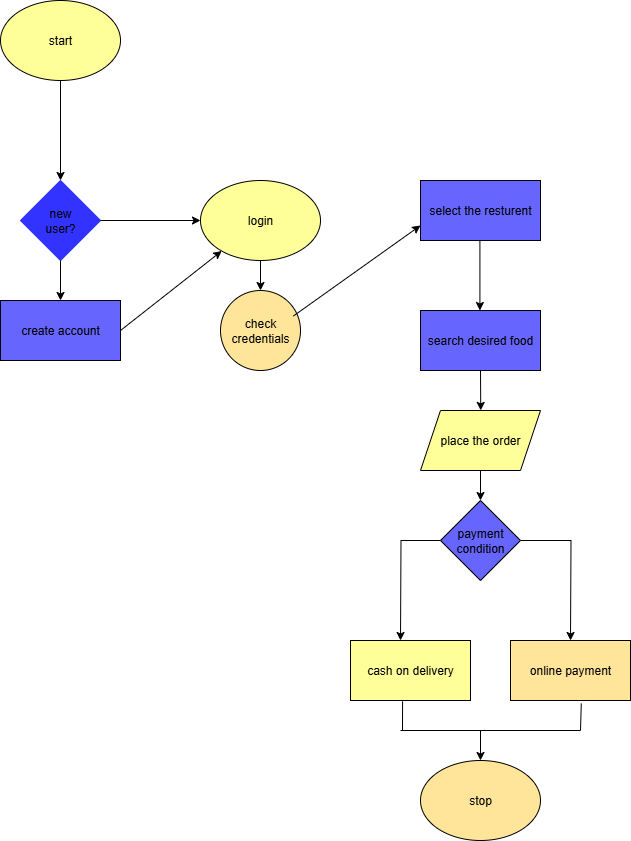

The diagram above was exported from draw.io. Its source (the exported page's mxGraphModel, read from the mxfile embedded in the PNG):
<mxGraphModel dx="748" dy="407" grid="1" gridSize="10" guides="1" tooltips="1" connect="1" arrows="1" fold="1" page="1" pageScale="1" pageWidth="850" pageHeight="1100" math="0" shadow="0">
  <root>
    <mxCell id="0" />
    <mxCell id="1" parent="0" />
    <mxCell id="h6kek_NQae5yjDBCv3KN-1" value="start" style="ellipse;whiteSpace=wrap;html=1;fillColor=#FFFF99;" vertex="1" parent="1">
      <mxGeometry x="70" y="30" width="120" height="80" as="geometry" />
    </mxCell>
    <mxCell id="h6kek_NQae5yjDBCv3KN-2" value="new&lt;div&gt;user?&lt;/div&gt;" style="rhombus;whiteSpace=wrap;html=1;strokeColor=#3333FF;fillColor=#3333FF;" vertex="1" parent="1">
      <mxGeometry x="90" y="210" width="80" height="80" as="geometry" />
    </mxCell>
    <mxCell id="h6kek_NQae5yjDBCv3KN-3" value="" style="endArrow=classic;html=1;rounded=0;exitX=1;exitY=0.5;exitDx=0;exitDy=0;" edge="1" parent="1" source="h6kek_NQae5yjDBCv3KN-2">
      <mxGeometry width="50" height="50" relative="1" as="geometry">
        <mxPoint x="310" y="240" as="sourcePoint" />
        <mxPoint x="270" y="250" as="targetPoint" />
      </mxGeometry>
    </mxCell>
    <mxCell id="h6kek_NQae5yjDBCv3KN-4" value="" style="endArrow=classic;html=1;rounded=0;exitX=0.5;exitY=1;exitDx=0;exitDy=0;entryX=0.5;entryY=0;entryDx=0;entryDy=0;" edge="1" parent="1" source="h6kek_NQae5yjDBCv3KN-2" target="h6kek_NQae5yjDBCv3KN-6">
      <mxGeometry width="50" height="50" relative="1" as="geometry">
        <mxPoint x="310" y="240" as="sourcePoint" />
        <mxPoint x="315" y="350" as="targetPoint" />
      </mxGeometry>
    </mxCell>
    <mxCell id="h6kek_NQae5yjDBCv3KN-5" value="" style="endArrow=classic;html=1;rounded=0;exitX=0.5;exitY=1;exitDx=0;exitDy=0;" edge="1" parent="1" source="h6kek_NQae5yjDBCv3KN-1" target="h6kek_NQae5yjDBCv3KN-2">
      <mxGeometry width="50" height="50" relative="1" as="geometry">
        <mxPoint x="310" y="240" as="sourcePoint" />
        <mxPoint x="360" y="190" as="targetPoint" />
      </mxGeometry>
    </mxCell>
    <mxCell id="h6kek_NQae5yjDBCv3KN-6" value="create account" style="rounded=0;whiteSpace=wrap;html=1;fillColor=#6666FF;" vertex="1" parent="1">
      <mxGeometry x="70" y="330" width="120" height="60" as="geometry" />
    </mxCell>
    <mxCell id="h6kek_NQae5yjDBCv3KN-7" value="login" style="ellipse;whiteSpace=wrap;html=1;fillColor=#FFFF99;" vertex="1" parent="1">
      <mxGeometry x="270" y="210" width="120" height="80" as="geometry" />
    </mxCell>
    <mxCell id="h6kek_NQae5yjDBCv3KN-8" value="check credentials" style="ellipse;whiteSpace=wrap;html=1;aspect=fixed;fillColor=#FFE599;" vertex="1" parent="1">
      <mxGeometry x="290" y="320" width="80" height="80" as="geometry" />
    </mxCell>
    <mxCell id="h6kek_NQae5yjDBCv3KN-9" value="" style="endArrow=classic;html=1;rounded=0;exitX=0.911;exitY=0.319;exitDx=0;exitDy=0;exitPerimeter=0;entryX=0;entryY=0.75;entryDx=0;entryDy=0;" edge="1" parent="1" source="h6kek_NQae5yjDBCv3KN-8">
      <mxGeometry width="50" height="50" relative="1" as="geometry">
        <mxPoint x="310" y="320" as="sourcePoint" />
        <mxPoint x="490" y="255" as="targetPoint" />
      </mxGeometry>
    </mxCell>
    <mxCell id="h6kek_NQae5yjDBCv3KN-10" value="" style="endArrow=classic;html=1;rounded=0;entryX=0.5;entryY=0;entryDx=0;entryDy=0;exitX=0.5;exitY=1;exitDx=0;exitDy=0;" edge="1" parent="1" source="h6kek_NQae5yjDBCv3KN-7" target="h6kek_NQae5yjDBCv3KN-8">
      <mxGeometry width="50" height="50" relative="1" as="geometry">
        <mxPoint x="310" y="320" as="sourcePoint" />
        <mxPoint x="360" y="270" as="targetPoint" />
      </mxGeometry>
    </mxCell>
    <mxCell id="h6kek_NQae5yjDBCv3KN-11" value="" style="endArrow=classic;html=1;rounded=0;exitX=1;exitY=0.5;exitDx=0;exitDy=0;" edge="1" parent="1" source="h6kek_NQae5yjDBCv3KN-6" target="h6kek_NQae5yjDBCv3KN-7">
      <mxGeometry width="50" height="50" relative="1" as="geometry">
        <mxPoint x="310" y="320" as="sourcePoint" />
        <mxPoint x="360" y="270" as="targetPoint" />
      </mxGeometry>
    </mxCell>
    <mxCell id="h6kek_NQae5yjDBCv3KN-12" value="" style="endArrow=classic;html=1;rounded=0;" edge="1" parent="1">
      <mxGeometry width="50" height="50" relative="1" as="geometry">
        <mxPoint x="549.41" y="270" as="sourcePoint" />
        <mxPoint x="549.41" y="340" as="targetPoint" />
      </mxGeometry>
    </mxCell>
    <mxCell id="h6kek_NQae5yjDBCv3KN-13" value="select the resturent" style="rounded=0;whiteSpace=wrap;html=1;fillColor=#6666FF;" vertex="1" parent="1">
      <mxGeometry x="490" y="210" width="120" height="60" as="geometry" />
    </mxCell>
    <mxCell id="h6kek_NQae5yjDBCv3KN-14" value="search desired food" style="rounded=0;whiteSpace=wrap;html=1;fillColor=#6666FF;" vertex="1" parent="1">
      <mxGeometry x="490" y="340" width="120" height="60" as="geometry" />
    </mxCell>
    <mxCell id="h6kek_NQae5yjDBCv3KN-15" value="" style="endArrow=classic;html=1;rounded=0;exitX=0.5;exitY=1;exitDx=0;exitDy=0;entryX=0.502;entryY=0.165;entryDx=0;entryDy=0;entryPerimeter=0;" edge="1" parent="1" source="h6kek_NQae5yjDBCv3KN-14">
      <mxGeometry width="50" height="50" relative="1" as="geometry">
        <mxPoint x="350" y="500" as="sourcePoint" />
        <mxPoint x="550.24" y="439.89999999999986" as="targetPoint" />
        <Array as="points" />
      </mxGeometry>
    </mxCell>
    <mxCell id="h6kek_NQae5yjDBCv3KN-16" style="edgeStyle=orthogonalEdgeStyle;rounded=0;orthogonalLoop=1;jettySize=auto;html=1;exitX=0;exitY=0.5;exitDx=0;exitDy=0;" edge="1" parent="1" source="h6kek_NQae5yjDBCv3KN-18">
      <mxGeometry relative="1" as="geometry">
        <mxPoint x="470" y="670" as="targetPoint" />
      </mxGeometry>
    </mxCell>
    <mxCell id="h6kek_NQae5yjDBCv3KN-17" style="edgeStyle=orthogonalEdgeStyle;rounded=0;orthogonalLoop=1;jettySize=auto;html=1;exitX=1;exitY=0.5;exitDx=0;exitDy=0;" edge="1" parent="1" source="h6kek_NQae5yjDBCv3KN-18">
      <mxGeometry relative="1" as="geometry">
        <mxPoint x="640" y="670" as="targetPoint" />
      </mxGeometry>
    </mxCell>
    <mxCell id="h6kek_NQae5yjDBCv3KN-18" value="payment condition" style="rhombus;whiteSpace=wrap;html=1;fillColor=#6666FF;" vertex="1" parent="1">
      <mxGeometry x="510" y="530" width="80" height="80" as="geometry" />
    </mxCell>
    <mxCell id="h6kek_NQae5yjDBCv3KN-19" value="cash on delivery" style="rounded=0;whiteSpace=wrap;html=1;fillColor=#FFFF99;" vertex="1" parent="1">
      <mxGeometry x="420" y="670" width="120" height="60" as="geometry" />
    </mxCell>
    <mxCell id="h6kek_NQae5yjDBCv3KN-20" value="online payment" style="rounded=0;whiteSpace=wrap;html=1;fillColor=#FFE599;" vertex="1" parent="1">
      <mxGeometry x="580" y="670" width="120" height="60" as="geometry" />
    </mxCell>
    <mxCell id="h6kek_NQae5yjDBCv3KN-21" value="" style="endArrow=classic;html=1;rounded=0;exitX=0.5;exitY=1;exitDx=0;exitDy=0;" edge="1" parent="1" target="h6kek_NQae5yjDBCv3KN-18">
      <mxGeometry width="50" height="50" relative="1" as="geometry">
        <mxPoint x="550" y="490" as="sourcePoint" />
        <mxPoint x="400" y="520" as="targetPoint" />
      </mxGeometry>
    </mxCell>
    <mxCell id="h6kek_NQae5yjDBCv3KN-22" value="" style="endArrow=none;html=1;rounded=0;exitX=0.434;exitY=1.013;exitDx=0;exitDy=0;exitPerimeter=0;" edge="1" parent="1" source="h6kek_NQae5yjDBCv3KN-19">
      <mxGeometry width="50" height="50" relative="1" as="geometry">
        <mxPoint x="490" y="770" as="sourcePoint" />
        <mxPoint x="472" y="760" as="targetPoint" />
      </mxGeometry>
    </mxCell>
    <mxCell id="h6kek_NQae5yjDBCv3KN-23" value="" style="endArrow=none;html=1;rounded=0;" edge="1" parent="1">
      <mxGeometry width="50" height="50" relative="1" as="geometry">
        <mxPoint x="470" y="760" as="sourcePoint" />
        <mxPoint x="650" y="760" as="targetPoint" />
      </mxGeometry>
    </mxCell>
    <mxCell id="h6kek_NQae5yjDBCv3KN-24" value="" style="endArrow=none;html=1;rounded=0;entryX=0.59;entryY=1.049;entryDx=0;entryDy=0;entryPerimeter=0;" edge="1" parent="1" target="h6kek_NQae5yjDBCv3KN-20">
      <mxGeometry width="50" height="50" relative="1" as="geometry">
        <mxPoint x="650" y="760" as="sourcePoint" />
        <mxPoint x="400" y="600" as="targetPoint" />
      </mxGeometry>
    </mxCell>
    <mxCell id="h6kek_NQae5yjDBCv3KN-25" value="" style="endArrow=classic;html=1;rounded=0;" edge="1" parent="1">
      <mxGeometry width="50" height="50" relative="1" as="geometry">
        <mxPoint x="550" y="760" as="sourcePoint" />
        <mxPoint x="550" y="790" as="targetPoint" />
      </mxGeometry>
    </mxCell>
    <mxCell id="h6kek_NQae5yjDBCv3KN-26" value="stop" style="ellipse;whiteSpace=wrap;html=1;fillColor=#FFE599;" vertex="1" parent="1">
      <mxGeometry x="490" y="790" width="120" height="80" as="geometry" />
    </mxCell>
    <mxCell id="h6kek_NQae5yjDBCv3KN-27" value="place the order" style="shape=parallelogram;perimeter=parallelogramPerimeter;whiteSpace=wrap;html=1;fixedSize=1;fillColor=#FFFF99;" vertex="1" parent="1">
      <mxGeometry x="490" y="440" width="120" height="60" as="geometry" />
    </mxCell>
  </root>
</mxGraphModel>